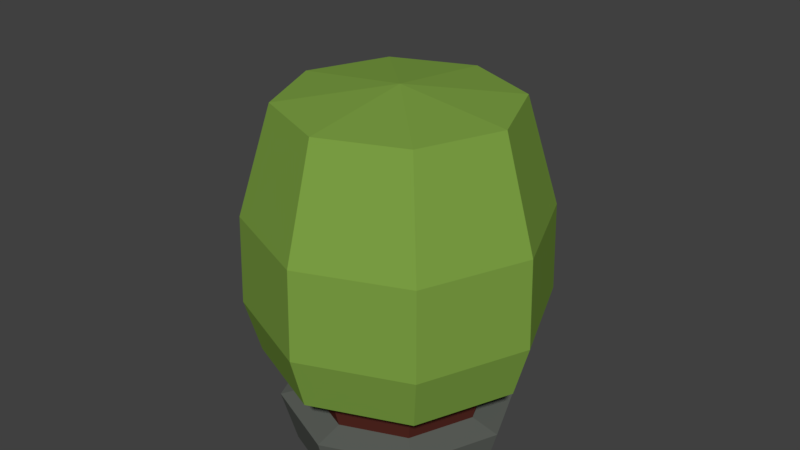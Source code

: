 # Source: VillageTree2.blend  (saved by Blender 2.79.0; exported with 4.5.12 LTS)
import bpy
from mathutils import Matrix  # noqa: F401  (used for matrix-valued properties, if any)

bpy.ops.wm.read_factory_settings(use_empty=True)
scene = bpy.context.scene
scene.name = 'Scene'

# ---- collections
col_collection_1 = bpy.data.collections.new('Collection 1'); scene.collection.children.link(col_collection_1)

# ---- materials (node trees are filled in below, after node groups)
mat_material_001 = bpy.data.materials.new('Material.001')
mat_material_001.alpha_threshold = 0.0
mat_material_001.use_transparent_shadow = False
mat_material_001.diffuse_color = (0.1135, 0.1237, 0.1099, 1.0)
mat_material_001.roughness = 0.5
mat_material = bpy.data.materials.new('Material')
mat_material.alpha_threshold = 0.0
mat_material.use_transparent_shadow = False
mat_material.diffuse_color = (0.0985, 0.02399, 0.01769, 1.0)
mat_material.roughness = 0.5
mat_material_003 = bpy.data.materials.new('Material.003')
mat_material_003.alpha_threshold = 0.0
mat_material_003.use_transparent_shadow = False
mat_material_003.diffuse_color = (0.2058, 0.3588, 0.05824, 1.0)
mat_material_003.roughness = 0.5

# ---- material node trees

# ---- world
world_world = bpy.data.worlds.new('World'); scene.world = world_world
world_world.color = (0.05088, 0.05088, 0.05088)
world_world.use_sun_shadow = False
world_world.sun_shadow_jitter_overblur = 0.0
world_world.cycles.sampling_method = 'MANUAL'

# ---- meshes
me_cylinder = bpy.data.meshes.new('Cylinder')
me_cylinder.from_pydata([(7.451e-09, 1.0, 0.0), (4.462e-08, 1.437, 1.563), (0.7071, 0.7071, 0.0), (1.016, 1.016, 1.563), (1.0, -5.116e-08, 0.0), (1.437, -8.341e-08, 1.563), (0.7071, -0.7071, 0.0), (1.016, -1.016, 1.563), (-7.997e-08, -1.0, 0.0), (-8.102e-08, -1.437, 1.563), (-0.7071, -0.7071, 0.0), (-1.016, -1.016, 1.563), (-1.0, 4.474e-09, 0.0), (-1.437, -3.452e-09, 1.563), (-0.7071, 0.7071, 0.0), (-1.016, 1.016, 1.563), (4.388e-08, 1.413, 2.43), (0.9995, 0.9995, 2.43), (1.413, -8.154e-08, 2.43), (0.9995, -0.9995, 2.43), (-7.968e-08, -1.413, 2.43), (-0.9995, -0.9995, 2.43), (-1.413, -2.903e-09, 2.43), (-0.9995, 0.9995, 2.43), (3.469e-08, 1.102, 3.484), (0.7789, 0.7789, 3.484), (1.102, -5.502e-08, 3.484), (0.7789, -0.7789, 3.484), (-6.161e-08, -1.102, 3.484), (-0.7789, -0.7789, 3.484), (-1.102, 6.268e-09, 3.484), (-0.7789, 0.7789, 3.484), (0.0, 0.0, 3.615), (0.0, 0.0, 3.615), (0.0, 0.0, 3.615), (-1.802e-08, 0.0, 3.615), (0.0, 0.0, 3.615), (0.0, 0.0, 3.615), (0.0, 0.0, 3.615), (-1.802e-08, 0.0, 3.615), (-1.49e-08, 0.0, 4.565), (-1.49e-08, 0.0, 4.565), (-1.49e-08, 0.0, 4.565), (-1.49e-08, 0.0, 4.565), (-1.49e-08, 0.0, 4.565), (-1.49e-08, 0.0, 4.565), (-1.49e-08, 0.0, 4.565), (-1.49e-08, 0.0, 4.565), (1.984e-08, 1.146, 0.521), (3.223e-08, 1.291, 1.042), (0.9132, 0.9132, 1.042), (0.8102, 0.8102, 0.521), (1.291, -7.266e-08, 1.042), (1.146, -6.191e-08, 0.521), (0.9132, -0.9132, 1.042), (0.8102, -0.8102, 0.521), (-8.067e-08, -1.291, 1.042), (-8.032e-08, -1.146, 0.521), (-0.9132, -0.9132, 1.042), (-0.8102, -0.8102, 0.521), (-1.291, -8.099e-10, 1.042), (-1.146, 1.832e-09, 0.521), (-0.9132, 0.9132, 1.042), (-0.8102, 0.8102, 0.521), (1.231e-08, 0.8675, 0.5843), (2.169e-08, 0.9779, 0.9788), (0.6915, 0.6915, 0.9788), (0.6134, 0.6134, 0.5843), (0.9779, -5.773e-08, 0.9788), (0.8675, -4.959e-08, 0.5843), (0.6915, -0.6915, 0.9788), (0.6134, -0.6134, 0.5843), (-6.38e-08, -0.9779, 0.9788), (-6.353e-08, -0.8675, 0.5843), (-0.6915, -0.6915, 0.9788), (-0.6134, -0.6134, 0.5843), (-0.9779, -3.327e-09, 0.9788), (-0.8675, -1.326e-09, 0.5843), (-0.6915, 0.6915, 0.9788), (-0.6134, 0.6134, 0.5843)], [(41, 40), (42, 41), (43, 42), (44, 43), (45, 44), (46, 45), (47, 46), (40, 47)], [(49, 1, 3, 50), (50, 3, 5, 52), (52, 5, 7, 54), (54, 7, 9, 56), (56, 9, 11, 58), (58, 11, 13, 60), (60, 13, 15, 62), (62, 15, 1, 49), (0, 2, 4, 6, 8, 10, 12, 14), (9, 7, 19, 20), (15, 13, 22, 23), (5, 3, 17, 18), (11, 9, 20, 21), (1, 15, 23, 16), (3, 1, 16, 17), (7, 5, 18, 19), (13, 11, 21, 22), (19, 18, 26, 27), (17, 16, 24, 25), (16, 23, 31, 24), (22, 21, 29, 30), (20, 19, 27, 28), (18, 17, 25, 26), (23, 22, 30, 31), (21, 20, 28, 29), (28, 27, 36, 35), (29, 28, 35, 34), (25, 24, 39, 38), (30, 29, 34, 33), (31, 30, 33, 32), (27, 26, 37, 36), (24, 31, 32, 39), (26, 25, 38, 37), (14, 63, 48, 0), (60, 62, 78, 76), (12, 61, 63, 14), (55, 53, 69, 71), (10, 59, 61, 12), (63, 61, 77, 79), (8, 57, 59, 10), (54, 56, 72, 70), (6, 55, 57, 8), (62, 49, 65, 78), (4, 53, 55, 6), (57, 55, 71, 73), (2, 51, 53, 4), (49, 50, 66, 65), (0, 48, 51, 2), (48, 63, 79, 64), (79, 78, 65, 64), (77, 76, 78, 79), (75, 74, 76, 77), (73, 72, 74, 75), (71, 70, 72, 73), (69, 68, 70, 71), (67, 66, 68, 69), (64, 65, 66, 67), (52, 54, 70, 68), (61, 59, 75, 77), (53, 51, 67, 69), (58, 60, 76, 74), (50, 52, 68, 66), (59, 57, 73, 75), (51, 48, 64, 67), (56, 58, 74, 72)])
me_cylinder.polygons.foreach_set('material_index', [2, 2, 2, 2, 2, 2, 2, 2, 0, 2, 2, 2, 2, 2, 2, 2, 2, 2, 2, 2, 2, 2, 2, 2, 2, 2, 2, 2, 2, 2, 2, 2, 2, 0, 2, 0, 0, 0, 0, 0, 2, 0, 2, 0, 0, 0, 2, 0, 0, 1, 1, 1, 1, 1, 1, 1, 1, 2, 0, 0, 2, 2, 0, 0, 2])
me_cylinder.materials.append(mat_material_001)
me_cylinder.materials.append(mat_material)
me_cylinder.materials.append(mat_material_003)
me_cylinder.use_remesh_preserve_volume = False
me_cylinder.use_remesh_preserve_attributes = False
me_cylinder.use_mirror_vertex_groups = False
me_cylinder.update()

# ---- objects
ob_cylinder = bpy.data.objects.new('Cylinder', me_cylinder)

# ---- transforms, parenting, visibility, modifiers, constraints
ob_cylinder.location = (-7.451e-09, 7.451e-09, 0.0)
ob_cylinder.scale = (1.935, 1.935, 1.935)
ob_cylinder.lineart.crease_threshold = 0.0

# ---- collection membership
col_collection_1.objects.link(ob_cylinder)

# ---- scene / render settings (as saved in the file)
scene.frame_start = 1; scene.frame_end = 250; scene.frame_set(1)
scene.render.engine = 'BLENDER_EEVEE_NEXT'
scene.render.resolution_percentage = 50
scene.render.dither_intensity = 0.0
scene.cycles.use_denoising = False
scene.cycles.samples = 128
scene.cycles.sampling_pattern = 'TABULATED_SOBOL'
scene.cycles.use_adaptive_sampling = False
scene.cycles.use_light_tree = False
scene.cycles.blur_glossy = 0.0
scene.cycles.sample_clamp_indirect = 0.0
scene.view_settings.view_transform = 'Standard'
bpy.context.view_layer.update()

# ---- added for rendering (the .blend has no active camera and no usable light): camera, sun
cam_auto = bpy.data.cameras.new('AutoCamera')
cam_auto.lens = 50.0
cam_auto.sensor_width = 36.0
cam_auto.clip_end = 1000.0
ob_auto_camera = bpy.data.objects.new('AutoCamera', cam_auto)
scene.collection.objects.link(ob_auto_camera)
ob_auto_camera.location = (10.9431, -13.1317, 13.1712)
ob_auto_camera.rotation_euler = (1.09748, -7.21219e-08, 0.694738)
scene.camera = ob_auto_camera
light_auto_sun = bpy.data.lights.new('AutoSun', 'SUN')
light_auto_sun.energy = 3.0
light_auto_sun.angle = 0.0523599
ob_auto_sun = bpy.data.objects.new('AutoSun', light_auto_sun)
scene.collection.objects.link(ob_auto_sun)
ob_auto_sun.rotation_euler = (0.872665, 0.174533, 0.523599)
bpy.context.view_layer.update()
